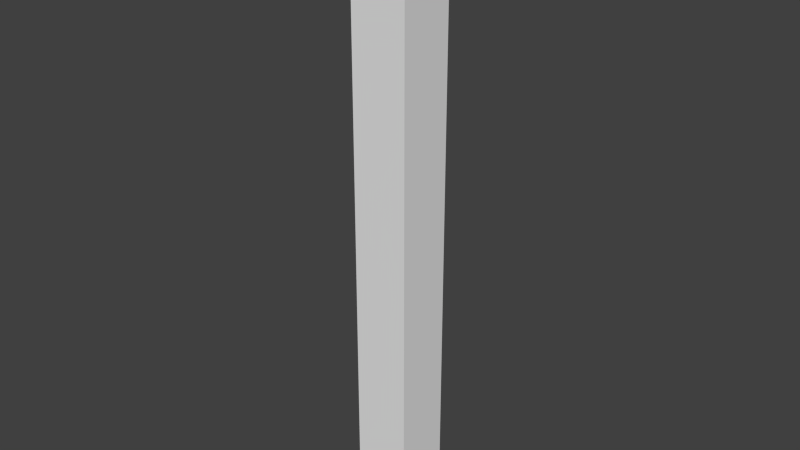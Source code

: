 # Source: diffroom.blend  (saved by Blender 2.79.0; exported with 4.5.12 LTS)
import bpy
from mathutils import Matrix  # noqa: F401  (used for matrix-valued properties, if any)

bpy.ops.wm.read_factory_settings(use_empty=True)
scene = bpy.context.scene
scene.name = 'Scene'

# ---- collections
col_collection_1 = bpy.data.collections.new('Collection 1'); scene.collection.children.link(col_collection_1)

# ---- materials (node trees are filled in below, after node groups)
mat_material = bpy.data.materials.new('Material')
mat_material.alpha_threshold = 0.0
mat_material.use_transparent_shadow = False
mat_material.roughness = 0.5
mat_material.line_color = (0.0, 0.0, 0.0, 1.0)

# ---- material node trees

# ---- world
world_world = bpy.data.worlds.new('World'); scene.world = world_world
world_world.color = (0.05088, 0.05088, 0.05088)
world_world.use_sun_shadow = False
world_world.sun_shadow_jitter_overblur = 0.0
world_world.cycles.sampling_method = 'NONE'
world_world.cycles.sample_map_resolution = 256

# ---- meshes
me_cube = bpy.data.meshes.new('Cube')
me_cube.from_pydata([(-2.0, -2.0, -20.0), (2.0, -2.0, 23.0), (-2.0, 2.0, 23.0), (2.0, 2.0, 23.0), (-2.0, -2.0, 23.0), (2.0, 2.0, -20.0), (-2.0, 2.0, -20.0), (2.0, -2.0, -20.0), (0.5, 0.0, -20.0), (1.5, 0.0, -20.0), (0.5, 0.0, 23.0), (1.5, 0.0, 23.0), (-1.0, -1.5, -20.0), (-1.0, -0.5, -20.0), (-1.0, -1.5, 23.0), (-1.0, -0.5, 23.0)], [], [(7, 1, 5), (5, 3, 6), (6, 2, 0), (0, 2, 4), (6, 3, 2), (5, 1, 3), (7, 4, 1), (1, 2, 3), (6, 7, 5), (0, 4, 7), (4, 2, 1), (0, 7, 6), (9, 10, 11), (8, 10, 9), (13, 14, 15), (12, 14, 13)])
me_cube.materials.append(mat_material)
me_cube.use_remesh_preserve_volume = False
me_cube.use_remesh_preserve_attributes = False
me_cube.use_mirror_vertex_groups = False
me_cube.update()

# ---- objects
ob_cube = bpy.data.objects.new('Cube', me_cube)

# ---- transforms, parenting, visibility, modifiers, constraints
ob_cube.location = (0.0, 0.0, 0.0)
ob_cube.lock_rotations_4d = False
ob_cube.empty_display_type = 'ARROWS'
ob_cube.lineart.crease_threshold = 0.0

# ---- collection membership
col_collection_1.objects.link(ob_cube)

# ---- scene / render settings (as saved in the file)
scene.frame_start = 1; scene.frame_end = 250; scene.frame_set(1)
scene.render.engine = 'BLENDER_EEVEE_NEXT'
scene.render.resolution_percentage = 50
scene.render.dither_intensity = 0.0
scene.cycles.use_denoising = False
scene.cycles.samples = 10
scene.cycles.sampling_pattern = 'TABULATED_SOBOL'
scene.cycles.light_sampling_threshold = 0.0
scene.cycles.use_adaptive_sampling = False
scene.cycles.use_light_tree = False
scene.cycles.blur_glossy = 0.0
scene.cycles.pixel_filter_type = 'GAUSSIAN'
scene.cycles.sample_clamp_indirect = 0.0
scene.view_settings.view_transform = 'Standard'
bpy.context.view_layer.update()

# ---- added for rendering (the .blend has no active camera and no usable light): camera, sun
cam_auto = bpy.data.cameras.new('AutoCamera')
cam_auto.lens = 50.0
cam_auto.sensor_width = 36.0
cam_auto.clip_end = 1000.0
ob_auto_camera = bpy.data.objects.new('AutoCamera', cam_auto)
scene.collection.objects.link(ob_auto_camera)
ob_auto_camera.location = (40.1275, -48.1529, 33.602)
ob_auto_camera.rotation_euler = (1.09748, -7.21219e-08, 0.694738)
scene.camera = ob_auto_camera
light_auto_sun = bpy.data.lights.new('AutoSun', 'SUN')
light_auto_sun.energy = 3.0
light_auto_sun.angle = 0.0523599
ob_auto_sun = bpy.data.objects.new('AutoSun', light_auto_sun)
scene.collection.objects.link(ob_auto_sun)
ob_auto_sun.rotation_euler = (0.872665, 0.174533, 0.523599)
bpy.context.view_layer.update()
